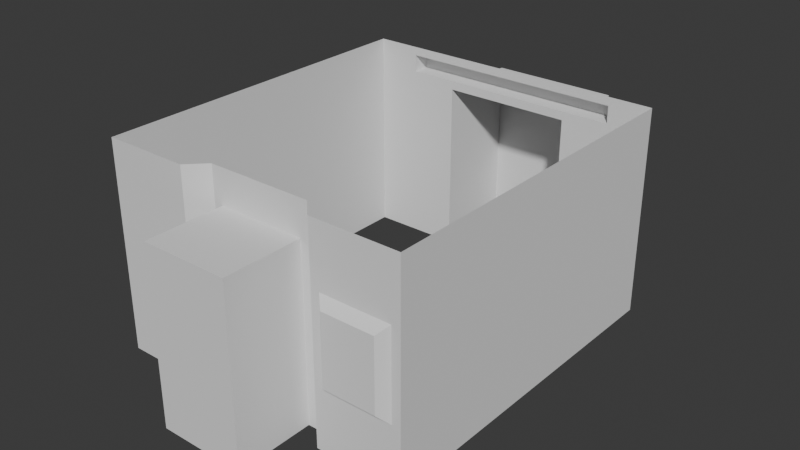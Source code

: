 # Source: science_foyer.blend  (saved by Blender 4.0.36; exported with 4.5.12 LTS)
import bpy
from mathutils import Matrix  # noqa: F401  (used for matrix-valued properties, if any)

bpy.ops.wm.read_factory_settings(use_empty=True)
scene = bpy.context.scene
scene.name = 'Scene'

# ---- collections
col_collection = bpy.data.collections.new('Collection'); scene.collection.children.link(col_collection)

# ---- world
world_world = bpy.data.worlds.new('World'); scene.world = world_world
world_world.use_nodes = True; world_world.node_tree.nodes.clear()
_N = world_world.node_tree.nodes; _L = world_world.node_tree.links
n0 = _N.new('ShaderNodeOutputWorld'); n0.name = 'World Output'; n0.location = (300, 300)
n1 = _N.new('ShaderNodeBackground'); n1.name = 'Background'; n1.location = (10, 300)
n1.inputs[0].default_value = (0.05088, 0.05088, 0.05088, 1.0)
_L.new(n1.outputs[0], n0.inputs[0])
n0.is_active_output = True
world_world.color = (0.05088, 0.05088, 0.05088)
world_world.use_sun_shadow = False
world_world.sun_shadow_jitter_overblur = 0.0

# ---- meshes
me_cube_001 = bpy.data.meshes.new('Cube.001')
me_cube_001.from_pydata([(-1.8, 2.0, 2.4), (-1.8, 2.0, 0.0), (1.8, 2.0, 2.4), (1.8, 2.0, 0.0), (-1.8, -2.0, 2.4), (-1.8, -2.0, 0.0), (1.8, -2.0, 2.4), (1.8, -2.0, 0.0), (-0.6, -1.8, 2.4), (-0.6, -1.8, 0.0), (0.8, -2.0, 2.4), (0.8, -2.0, 0.0), (-0.8, -2.0, 0.0), (-0.8, -2.0, 2.4), (0.6, -1.8, 0.0), (0.6, -1.8, 2.4), (0.5, -1.8, 0.0), (-0.5, -1.8, 0.0), (-0.5, -1.8, 2.0), (0.5, -1.8, 2.0), (0.9, -2.0, 1.7), (1.7, -2.0, 0.7), (1.7, -2.0, 1.7), (0.9, -2.0, 0.7), (1.0, -2.1, 1.6), (1.6, -2.1, 0.8), (1.6, -2.1, 1.6), (1.0, -2.1, 0.8), (0.5, -2.7, 0.0), (-0.5, -2.7, 0.0), (-0.5, -2.7, 2.0), (0.5, -2.7, 2.0), (1.3, 2.0, 2.1), (-1.3, 2.0, 2.1), (0.75, 2.0, 0.0), (-0.75, 2.0, 0.0), (0.75, 3.0, 2.0), (-0.75, 3.0, 2.0), (0.75, 3.0, 0.0), (-0.75, 3.0, 0.0), (0.75, 2.0, 2.0), (-0.75, 2.0, 2.0), (1.3, 2.0, 2.3), (-1.3, 2.0, 2.3), (1.3, 2.2, 2.1), (-1.3, 2.2, 2.1), (1.3, 2.2, 2.3), (-1.3, 2.2, 2.3)], [], [(34, 40, 36, 38), (2, 3, 7, 6), (13, 12, 5, 4), (4, 5, 1, 0), (19, 16, 28, 31), (21, 23, 27, 25), (8, 9, 12, 13), (10, 11, 14, 15), (18, 17, 9, 8), (19, 18, 8, 15), (16, 19, 15, 14), (21, 22, 6, 7), (22, 20, 10, 6), (23, 21, 7, 11), (20, 23, 11, 10), (26, 25, 27, 24), (23, 20, 24, 27), (22, 21, 25, 26), (20, 22, 26, 24), (17, 18, 30, 29), (18, 19, 31, 30), (33, 32, 44, 45), (40, 34, 3, 32), (37, 39, 38, 36), (41, 35, 39, 37), (40, 41, 37, 36), (31, 28, 29, 30), (32, 33, 41, 40), (43, 42, 2, 0), (41, 33, 1, 35), (1, 33, 43, 0), (2, 42, 32, 3), (45, 44, 46, 47), (42, 43, 47, 46), (32, 42, 46, 44), (43, 33, 45, 47)])
_uv = me_cube_001.uv_layers.new(name='UVMap')
_uv.uv.foreach_set('vector', [0.5729, 0.2153, 0.4271, 0.2153, 0.4271, 0.2153, 0.5729, 0.2153, 0.375, 0.25, 0.625, 0.25, 0.625, 0.5, 0.375, 0.5, 0.375, 0.6875, 0.625, 0.6875, 0.625, 0.75, 0.375, 0.75, 0.375, 0.75, 0.625, 0.75, 0.625, 1.0, 0.375, 1.0, 0.3875, 0.5964, 0.6125, 0.5964, 0.6125, 0.5964, 0.3875, 0.5964, 0.6146, 0.5052, 0.6146, 0.5573, 0.6146, 0.5573, 0.6146, 0.5052, 0.375, 0.625, 0.625, 0.625, 0.625, 0.6875, 0.375, 0.6875, 0.375, 0.5625, 0.625, 0.5625, 0.625, 0.5938, 0.375, 0.5938, 0.3875, 0.6224, 0.6125, 0.6224, 0.625, 0.625, 0.375, 0.625, 0.3875, 0.5964, 0.3875, 0.6224, 0.375, 0.625, 0.375, 0.5938, 0.6125, 0.5964, 0.3875, 0.5964, 0.375, 0.5938, 0.625, 0.5938, 0.6146, 0.5052, 0.3854, 0.5052, 0.375, 0.5, 0.625, 0.5, 0.3854, 0.5052, 0.3854, 0.5573, 0.375, 0.5625, 0.375, 0.5, 0.6146, 0.5573, 0.6146, 0.5052, 0.625, 0.5, 0.625, 0.5625, 0.3854, 0.5573, 0.6146, 0.5573, 0.625, 0.5625, 0.375, 0.5625, 0.3854, 0.5052, 0.6146, 0.5052, 0.6146, 0.5573, 0.3854, 0.5573, 0.6146, 0.5573, 0.3854, 0.5573, 0.3854, 0.5573, 0.6146, 0.5573, 0.3854, 0.5052, 0.6146, 0.5052, 0.6146, 0.5052, 0.3854, 0.5052, 0.3854, 0.5573, 0.3854, 0.5052, 0.3854, 0.5052, 0.3854, 0.5573, 0.6125, 0.6224, 0.3875, 0.6224, 0.3875, 0.6224, 0.6125, 0.6224, 0.3875, 0.6224, 0.3875, 0.5964, 0.3875, 0.5964, 0.3875, 0.6224, 0.4141, 0.04762, 0.4141, 0.2024, 0.4141, 0.2024, 0.4141, 0.04762, 0.4271, 0.2153, 0.5729, 0.2153, 0.0, 0.0, 0.4141, 0.2024, 0.4271, 0.03472, 0.5729, 0.03472, 0.5729, 0.2153, 0.4271, 0.2153, 0.4271, 0.03472, 0.5729, 0.03472, 0.5729, 0.03472, 0.4271, 0.03472, 0.4271, 0.2153, 0.4271, 0.03472, 0.4271, 0.03472, 0.4271, 0.2153, 0.3875, 0.5964, 0.6125, 0.5964, 0.6125, 0.6224, 0.3875, 0.6224, 0.4141, 0.2024, 0.4141, 0.04762, 0.4271, 0.03472, 0.4271, 0.2153, 0.388, 0.02846, 0.388, 0.2215, 0.375, 0.25, 0.375, 0.0, 0.4271, 0.03472, 0.4141, 0.04762, 0.0, 0.0, 0.5729, 0.03472, 0.0, 0.0, 0.4141, 0.04762, 0.388, 0.02846, 0.375, 0.0, 0.375, 0.25, 0.388, 0.2215, 0.4141, 0.2024, 0.0, 0.0, 0.4141, 0.04762, 0.4141, 0.2024, 0.388, 0.2215, 0.388, 0.02846, 0.388, 0.2215, 0.388, 0.02846, 0.388, 0.02846, 0.388, 0.2215, 0.4141, 0.2024, 0.388, 0.2215, 0.388, 0.2215, 0.4141, 0.2024, 0.388, 0.02846, 0.4141, 0.04762, 0.4141, 0.04762, 0.388, 0.02846])
me_cube_001.update()

# ---- objects
ob_walls_col = bpy.data.objects.new('Walls-col', me_cube_001)

# ---- transforms, parenting, visibility, modifiers, constraints
ob_walls_col.location = (0.0, 0.0, 0.0)

# ---- collection membership
col_collection.objects.link(ob_walls_col)

# ---- scene / render settings (as saved in the file)
scene.frame_start = 1; scene.frame_end = 250; scene.frame_set(1)
scene.render.engine = 'BLENDER_EEVEE_NEXT'
scene.cycles.sampling_pattern = 'TABULATED_SOBOL'
bpy.context.view_layer.update()

# ---- added for rendering (the .blend has no active camera and no usable light): camera, sun
cam_auto = bpy.data.cameras.new('AutoCamera')
cam_auto.lens = 50.0
cam_auto.sensor_width = 36.0
cam_auto.clip_end = 1000.0
ob_auto_camera = bpy.data.objects.new('AutoCamera', cam_auto)
scene.collection.objects.link(ob_auto_camera)
ob_auto_camera.location = (6.62101, -7.79522, 6.49681)
ob_auto_camera.rotation_euler = (1.09748, -7.21219e-08, 0.694738)
scene.camera = ob_auto_camera
light_auto_sun = bpy.data.lights.new('AutoSun', 'SUN')
light_auto_sun.energy = 3.0
light_auto_sun.angle = 0.0523599
ob_auto_sun = bpy.data.objects.new('AutoSun', light_auto_sun)
scene.collection.objects.link(ob_auto_sun)
ob_auto_sun.rotation_euler = (0.872665, 0.174533, 0.523599)
bpy.context.view_layer.update()
